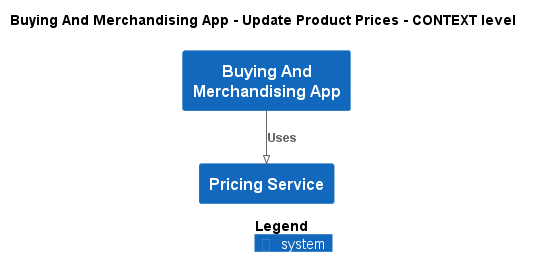

The diagram above was rendered by PlantUML. Its source (embedded in the PNG):
@startuml
!pragma layout smetana
!include ..\..\..\..\.c4s\C4_Context.puml

AddElementTag("state:new", $bgColor=green, $fontColor=#ffffff, $borderColor=green, $shadowing="False")
AddElementTag("state:changed", $bgColor=orange, $fontColor=#ffffff, $borderColor=orange, $shadowing="False")
AddElementTag("state:removed", $bgColor=red, $fontColor=#ffffff, $borderColor=red, $shadowing="False")

AddRelTag("state:new", $textColor=green, $lineColor=green)
AddRelTag("state:changed", $textColor=orange, $lineColor=orange)
AddRelTag("state:removed", $textColor=red, $lineColor=red)

SHOW_PERSON_PORTRAIT()
LAYOUT_TOP_DOWN()

skinparam linetype polyline

title Buying And Merchandising App - Update Product Prices - CONTEXT level

System(ECommercePlatform.SoftwareSystems.BuyingAndMerchandisingApp, "Buying And Merchandising App", "")
System(ECommercePlatform.SoftwareSystems.PricingService, "Pricing Service", "")

Rel(ECommercePlatform.SoftwareSystems.BuyingAndMerchandisingApp, ECommercePlatform.SoftwareSystems.PricingService, "Uses")


SHOW_LEGEND()
@enduml